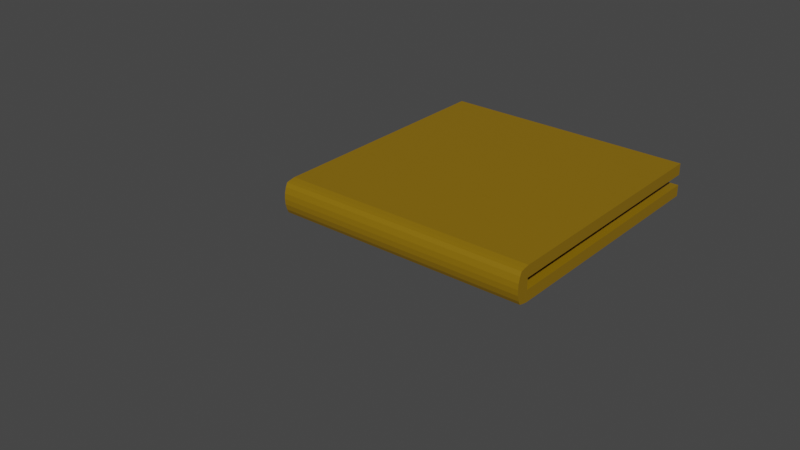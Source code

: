 # Source: book.blend  (saved by Blender 3.3.6; exported with 4.5.12 LTS)
import bpy
from mathutils import Matrix  # noqa: F401  (used for matrix-valued properties, if any)

bpy.ops.wm.read_factory_settings(use_empty=True)
scene = bpy.context.scene
scene.name = 'Scene'

# ---- collections
col_collection = bpy.data.collections.new('Collection'); scene.collection.children.link(col_collection)

# ---- materials (node trees are filled in below, after node groups)
mat_cover = bpy.data.materials.new('Cover')
mat_cover.use_transparent_shadow = False
mat_paper = bpy.data.materials.new('Paper')
mat_paper.use_transparent_shadow = False
mat_picture = bpy.data.materials.new('Picture')
mat_picture.use_transparent_shadow = False

# ---- material node trees
mat_cover.use_nodes = True; mat_cover.node_tree.nodes.clear()
_N = mat_cover.node_tree.nodes; _L = mat_cover.node_tree.links
n0 = _N.new('ShaderNodeBsdfPrincipled'); n0.name = 'Principled BSDF'; n0.location = (10, 300)
n0.distribution = 'GGX'
n0.subsurface_method = 'RANDOM_WALK_SKIN'
n0.inputs[0].default_value = (0.2598, 0.1466, 0.0, 1.0)
n0.inputs[3].default_value = 1.45
n0.inputs[27].default_value = (0.0, 0.0, 0.0, 1.0)
n0.inputs[28].default_value = 1.0
n1 = _N.new('ShaderNodeOutputMaterial'); n1.name = 'Material Output'; n1.location = (300, 300)
_L.new(n0.outputs[0], n1.inputs[0])
n1.is_active_output = True
mat_paper.use_nodes = True; mat_paper.node_tree.nodes.clear()
_N = mat_paper.node_tree.nodes; _L = mat_paper.node_tree.links
n0 = _N.new('ShaderNodeBsdfPrincipled'); n0.name = 'Principled BSDF'; n0.location = (10, 300)
n0.distribution = 'GGX'
n0.subsurface_method = 'RANDOM_WALK_SKIN'
n0.inputs[3].default_value = 1.45
n0.inputs[27].default_value = (0.0, 0.0, 0.0, 1.0)
n0.inputs[28].default_value = 1.0
n1 = _N.new('ShaderNodeOutputMaterial'); n1.name = 'Material Output'; n1.location = (300, 300)
_L.new(n0.outputs[0], n1.inputs[0])
n1.is_active_output = True
mat_picture.use_nodes = True; mat_picture.node_tree.nodes.clear()
_N = mat_picture.node_tree.nodes; _L = mat_picture.node_tree.links
n0 = _N.new('ShaderNodeBsdfPrincipled'); n0.name = 'Principled BSDF'; n0.location = (10, 300)
n0.distribution = 'GGX'
n0.subsurface_method = 'RANDOM_WALK_SKIN'
n0.inputs[0].default_value = (0.0, 0.8, 0.006524, 1.0)
n0.inputs[3].default_value = 1.45
n0.inputs[27].default_value = (0.0, 0.0, 0.0, 1.0)
n0.inputs[28].default_value = 1.0
n1 = _N.new('ShaderNodeOutputMaterial'); n1.name = 'Material Output'; n1.location = (300, 300)
_L.new(n0.outputs[0], n1.inputs[0])
n1.is_active_output = True

# ---- world
world_world = bpy.data.worlds.new('World'); scene.world = world_world
world_world.use_nodes = True; world_world.node_tree.nodes.clear()
_N = world_world.node_tree.nodes; _L = world_world.node_tree.links
n0 = _N.new('ShaderNodeOutputWorld'); n0.name = 'World Output'; n0.location = (300, 300)
n1 = _N.new('ShaderNodeBackground'); n1.name = 'Background'; n1.location = (10, 300)
n1.inputs[0].default_value = (0.05088, 0.05088, 0.05088, 1.0)
_L.new(n1.outputs[0], n0.inputs[0])
n0.is_active_output = True
world_world.color = (0.05088, 0.05088, 0.05088)
world_world.use_sun_shadow = False
world_world.sun_shadow_jitter_overblur = 0.0

# ---- meshes
me_cube = bpy.data.meshes.new('Cube')
me_cube.from_pydata([(0.7047, 0.5, -0.0006624), (0.7047, 0.5, -0.05473), (0.7047, -0.5, -0.0006624), (0.7047, -0.5, -0.05473), (-0.5, 0.5, -0.0006624), (-0.5, 0.5, -0.05473), (-0.5, -0.5, -0.0006624), (-0.5, -0.5, -0.05473), (-0.5, -0.7411, -0.04552), (-0.5, -0.7572, -0.0006624), (0.7047, -0.7572, -0.0006624), (0.7047, -0.7411, -0.04552), (-0.5, -0.6976, -0.05473), (-0.5, -0.6976, -0.0006624), (0.7047, -0.6976, -0.05473), (0.7047, -0.6976, -0.0006624), (0.7047, -0.7572, 0.05087), (-0.5, -0.7572, 0.05087), (-0.5, -0.6976, 0.05087), (0.7047, -0.6976, 0.05087), (0.7047, -0.7411, 0.09648), (-0.5, -0.7411, 0.09648), (-0.5, -0.6976, 0.1057), (0.7047, -0.6976, 0.1057), (-0.5, -0.4979, 0.05087), (0.7047, -0.4979, 0.05087), (-0.5, -0.4979, 0.1057), (0.7047, -0.4979, 0.1057), (-0.5, 0.4957, 0.05087), (0.7047, 0.4957, 0.05087), (-0.5, 0.4957, 0.1057), (0.7047, 0.4957, 0.1057), (-0.5, -0.7238, -0.04994), (0.7047, -0.7238, -0.04994), (-0.5, -0.7238, -0.0006624), (0.7047, -0.7238, -0.0006624), (-0.5, -0.7238, 0.05087), (0.7047, -0.7238, 0.05087), (-0.5, -0.7238, 0.1009), (0.7047, -0.7238, 0.1009), (0.7047, -0.7591, 0.02511), (-0.5, -0.7591, 0.02511), (-0.5, -0.6976, 0.02511), (0.7047, -0.6976, 0.02511), (-0.5, -0.7238, 0.02511), (0.7047, -0.7238, 0.02511), (-0.5, -0.6976, 0.07828), (0.7047, -0.6976, 0.07828), (-0.5, -0.7499, 0.07828), (0.7047, -0.7499, 0.07828), (-0.5, -0.4979, 0.07828), (0.7047, -0.4979, 0.07828), (-0.5, 0.4957, 0.07828), (0.7047, 0.4957, 0.07828), (0.7047, -0.7238, 0.07828), (-0.5, -0.7238, 0.07828), (0.7047, 0.5, -0.02769), (-0.5, -0.5, -0.02769), (0.7047, -0.5, -0.02769), (-0.5, 0.5, -0.02769), (-0.5, -0.7499, -0.02769), (0.7047, -0.7499, -0.02769), (0.7047, -0.6976, -0.02769), (-0.5, -0.6976, -0.02769), (0.7047, -0.7238, -0.02769), (-0.5, -0.7238, -0.02769)], [], [(0, 4, 6, 2), (65, 32, 8, 60), (57, 6, 4, 59), (5, 1, 3, 7), (56, 0, 2, 58), (59, 4, 0, 56), (61, 10, 9, 60), (32, 33, 11, 8), (41, 40, 16, 17), (64, 35, 10, 61), (58, 2, 15, 62), (2, 6, 13, 15), (7, 3, 14, 12), (57, 7, 12, 63), (47, 19, 25, 51), (43, 42, 18, 19), (45, 43, 19, 37), (44, 41, 17, 36), (39, 38, 21, 20), (55, 48, 21, 38), (54, 47, 23, 39), (48, 49, 20, 21), (50, 26, 30, 52), (22, 23, 27, 26), (19, 18, 24, 25), (46, 22, 26, 50), (53, 52, 30, 31), (25, 24, 28, 29), (51, 25, 29, 53), (26, 27, 31, 30), (49, 54, 39, 20), (46, 55, 38, 22), (23, 22, 38, 39), (42, 44, 36, 18), (40, 45, 37, 16), (62, 15, 35, 64), (12, 14, 33, 32), (63, 12, 32, 65), (10, 35, 45, 40), (13, 34, 44, 42), (34, 9, 41, 44), (35, 15, 43, 45), (15, 13, 42, 43), (9, 10, 40, 41), (18, 36, 55, 46), (16, 37, 54, 49), (27, 51, 53, 31), (29, 28, 52, 53), (18, 46, 50, 24), (24, 50, 52, 28), (17, 16, 49, 48), (37, 19, 47, 54), (36, 17, 48, 55), (23, 47, 51, 27), (13, 63, 65, 34), (14, 62, 64, 33), (6, 57, 63, 13), (3, 58, 62, 14), (33, 64, 61, 11), (11, 61, 60, 8), (5, 59, 56, 1), (1, 56, 58, 3), (7, 57, 59, 5), (34, 65, 60, 9)])
_uv = me_cube.uv_layers.new(name='UVMap')
_uv.uv.foreach_set('vector', [0.625, 0.5, 0.875, 0.5, 0.875, 0.75, 0.625, 0.75, 0.5, 0.0, 0.375, 0.0, 0.375, 0.0, 0.5, 0.0, 0.5, 0.0, 0.625, 0.0, 0.625, 0.25, 0.5, 0.25, 0.125, 0.5, 0.375, 0.5, 0.375, 0.75, 0.125, 0.75, 0.5, 0.5, 0.625, 0.5, 0.625, 0.75, 0.5, 0.75, 0.5, 0.25, 0.625, 0.25, 0.625, 0.5, 0.5, 0.5, 0.5, 0.75, 0.625, 0.75, 0.625, 1.0, 0.5, 1.0, 0.125, 0.75, 0.375, 0.75, 0.375, 0.75, 0.125, 0.75, 0.625, 1.0, 0.625, 0.75, 0.625, 0.75, 0.625, 1.0, 0.5, 0.75, 0.625, 0.75, 0.625, 0.75, 0.5, 0.75, 0.5, 0.75, 0.625, 0.75, 0.625, 0.75, 0.5, 0.75, 0.625, 0.75, 0.875, 0.75, 0.875, 0.75, 0.625, 0.75, 0.125, 0.75, 0.375, 0.75, 0.375, 0.75, 0.125, 0.75, 0.5, 0.0, 0.375, 0.0, 0.375, 0.0, 0.5, 0.0, 0.625, 0.75, 0.625, 0.75, 0.625, 0.75, 0.625, 0.75, 0.625, 0.75, 0.875, 0.75, 0.875, 0.75, 0.625, 0.75, 0.625, 0.75, 0.625, 0.75, 0.625, 0.75, 0.625, 0.75, 0.625, 0.0, 0.625, 0.0, 0.625, 0.0, 0.625, 0.0, 0.625, 0.75, 0.875, 0.75, 0.875, 0.75, 0.625, 0.75, 0.625, 0.0, 0.625, 0.0, 0.625, 0.0, 0.625, 0.0, 0.625, 0.75, 0.625, 0.75, 0.625, 0.75, 0.625, 0.75, 0.625, 1.0, 0.625, 0.75, 0.625, 0.75, 0.625, 1.0, 0.625, 0.0, 0.625, 0.0, 0.625, 0.0, 0.625, 0.0, 0.875, 0.75, 0.625, 0.75, 0.625, 0.75, 0.875, 0.75, 0.625, 0.75, 0.875, 0.75, 0.875, 0.75, 0.625, 0.75, 0.625, 0.0, 0.625, 0.0, 0.625, 0.0, 0.625, 0.0, 0.625, 0.75, 0.875, 0.75, 0.875, 0.75, 0.625, 0.75, 0.625, 0.75, 0.875, 0.75, 0.875, 0.75, 0.625, 0.75, 0.625, 0.75, 0.625, 0.75, 0.625, 0.75, 0.625, 0.75, 0.875, 0.75, 0.625, 0.75, 0.625, 0.75, 0.875, 0.75, 0.625, 0.75, 0.625, 0.75, 0.625, 0.75, 0.625, 0.75, 0.625, 0.0, 0.625, 0.0, 0.625, 0.0, 0.625, 0.0, 0.625, 0.75, 0.875, 0.75, 0.875, 0.75, 0.625, 0.75, 0.625, 0.0, 0.625, 0.0, 0.625, 0.0, 0.625, 0.0, 0.625, 0.75, 0.625, 0.75, 0.625, 0.75, 0.625, 0.75, 0.5, 0.75, 0.625, 0.75, 0.625, 0.75, 0.5, 0.75, 0.125, 0.75, 0.375, 0.75, 0.375, 0.75, 0.125, 0.75, 0.5, 0.0, 0.375, 0.0, 0.375, 0.0, 0.5, 0.0, 0.625, 0.75, 0.625, 0.75, 0.625, 0.75, 0.625, 0.75, 0.625, 0.0, 0.625, 0.0, 0.625, 0.0, 0.625, 0.0, 0.625, 0.0, 0.625, 0.0, 0.625, 0.0, 0.625, 0.0, 0.625, 0.75, 0.625, 0.75, 0.625, 0.75, 0.625, 0.75, 0.625, 0.75, 0.875, 0.75, 0.875, 0.75, 0.625, 0.75, 0.625, 1.0, 0.625, 0.75, 0.625, 0.75, 0.625, 1.0, 0.625, 0.0, 0.625, 0.0, 0.625, 0.0, 0.625, 0.0, 0.625, 0.75, 0.625, 0.75, 0.625, 0.75, 0.625, 0.75, 0.625, 0.75, 0.625, 0.75, 0.625, 0.75, 0.625, 0.75, 0.625, 0.75, 0.875, 0.75, 0.875, 0.75, 0.625, 0.75, 0.625, 0.0, 0.625, 0.0, 0.625, 0.0, 0.625, 0.0, 0.625, 0.0, 0.625, 0.0, 0.625, 0.0, 0.625, 0.0, 0.625, 1.0, 0.625, 0.75, 0.625, 0.75, 0.625, 1.0, 0.625, 0.75, 0.625, 0.75, 0.625, 0.75, 0.625, 0.75, 0.625, 0.0, 0.625, 0.0, 0.625, 0.0, 0.625, 0.0, 0.625, 0.75, 0.625, 0.75, 0.625, 0.75, 0.625, 0.75, 0.625, 0.0, 0.5, 0.0, 0.5, 0.0, 0.625, 0.0, 0.375, 0.75, 0.5, 0.75, 0.5, 0.75, 0.375, 0.75, 0.625, 0.0, 0.5, 0.0, 0.5, 0.0, 0.625, 0.0, 0.375, 0.75, 0.5, 0.75, 0.5, 0.75, 0.375, 0.75, 0.375, 0.75, 0.5, 0.75, 0.5, 0.75, 0.375, 0.75, 0.375, 0.75, 0.5, 0.75, 0.5, 1.0, 0.375, 1.0, 0.375, 0.25, 0.5, 0.25, 0.5, 0.5, 0.375, 0.5, 0.375, 0.5, 0.5, 0.5, 0.5, 0.75, 0.375, 0.75, 0.375, 0.0, 0.5, 0.0, 0.5, 0.25, 0.375, 0.25, 0.625, 0.0, 0.5, 0.0, 0.5, 0.0, 0.625, 0.0])
me_cube.materials.append(mat_cover)
me_cube.use_mirror_vertex_groups = False
me_cube.update()
me_cube_001 = bpy.data.meshes.new('Cube.001')
me_cube_001.from_pydata([(-0.5301, -0.427, -0.02181), (-0.5301, -0.427, 0.02181), (-0.5301, 0.4864, -0.02181), (-0.5301, 0.4864, 0.02181), (0.5301, -0.427, -0.02181), (0.5301, -0.427, 0.02181), (0.5301, 0.4864, -0.02181), (0.5301, 0.4864, 0.02181)], [], [(0, 1, 3, 2), (2, 3, 7, 6), (6, 7, 5, 4), (4, 5, 1, 0), (2, 6, 4, 0)])
_uv = me_cube_001.uv_layers.new(name='UVMap')
_uv.uv.foreach_set('vector', [0.375, 0.0, 0.625, 0.0, 0.625, 0.25, 0.375, 0.25, 0.375, 0.25, 0.625, 0.25, 0.625, 0.5, 0.375, 0.5, 0.375, 0.5, 0.625, 0.5, 0.625, 0.75, 0.375, 0.75, 0.375, 0.75, 0.625, 0.75, 0.625, 1.0, 0.375, 1.0, 0.125, 0.5, 0.375, 0.5, 0.375, 0.75, 0.125, 0.75])
me_cube_001.materials.append(mat_paper)
me_cube_001.materials.append(mat_cover)
me_cube_001.update()
me_cube_002 = bpy.data.meshes.new('Cube.002')
me_cube_002.from_pydata([(-0.5301, -0.5527, -0.02181), (-0.5301, -0.5527, 0.02181), (-0.5301, 0.5527, -0.02181), (-0.5301, 0.5527, 0.02181), (0.5301, -0.5527, -0.02181), (0.5301, -0.5527, 0.02181), (0.5301, 0.5527, -0.02181), (0.5301, 0.5527, 0.02181)], [], [(0, 1, 3, 2), (2, 3, 7, 6), (6, 7, 5, 4), (4, 5, 1, 0), (7, 3, 1, 5)])
_uv = me_cube_002.uv_layers.new(name='UVMap')
_uv.uv.foreach_set('vector', [0.375, 0.0, 0.625, 0.0, 0.625, 0.25, 0.375, 0.25, 0.375, 0.25, 0.625, 0.25, 0.625, 0.5, 0.375, 0.5, 0.375, 0.5, 0.625, 0.5, 0.625, 0.75, 0.375, 0.75, 0.375, 0.75, 0.625, 0.75, 0.625, 1.0, 0.375, 1.0, 0.625, 0.5, 0.875, 0.5, 0.875, 0.75, 0.625, 0.75])
me_cube_002.update()
me_plane = bpy.data.meshes.new('Plane')
me_plane.from_pydata([(-0.1904, -0.3159, 0.0), (0.1904, -0.3159, 0.0), (-0.1904, 0.3159, 0.0), (0.1904, 0.3159, 0.0)], [], [(0, 1, 3, 2)])
_uv = me_plane.uv_layers.new(name='UVMap')
_uv.uv.foreach_set('vector', [0.0, 0.0, 1.0, 0.0, 1.0, 1.0, 0.0, 1.0])
me_plane.materials.append(mat_picture)
me_plane.update()
me_plane_001 = bpy.data.meshes.new('Plane.001')
me_plane_001.from_pydata([(-0.2443, -0.4025, 0.0), (0.2443, -0.4025, 0.0), (-0.2443, 0.4025, 0.0), (0.2443, 0.4025, 0.0)], [], [(0, 1, 3, 2)])
_uv = me_plane_001.uv_layers.new(name='UVMap')
_uv.uv.foreach_set('vector', [0.0, 0.0, 1.0, 0.0, 1.0, 1.0, 0.0, 1.0])
me_plane_001.materials.append(mat_picture)
me_plane_001.update()
me_plane_002 = bpy.data.meshes.new('Plane.002')
me_plane_002.from_pydata([(-0.1408, -0.2337, 0.0), (0.1408, -0.2337, 0.0), (-0.1408, 0.2337, 0.0), (0.1408, 0.2337, 0.0)], [], [(0, 1, 3, 2)])
_uv = me_plane_002.uv_layers.new(name='UVMap')
_uv.uv.foreach_set('vector', [0.0, 0.0, 1.0, 0.0, 1.0, 1.0, 0.0, 1.0])
me_plane_002.materials.append(mat_picture)
me_plane_002.update()
me_plane_003 = bpy.data.meshes.new('Plane.003')
me_plane_003.from_pydata([(-0.1408, -0.2337, 0.0), (0.1408, -0.2337, 0.0), (-0.1408, 0.2337, 0.0), (0.1408, 0.2337, 0.0)], [], [(0, 1, 3, 2)])
_uv = me_plane_003.uv_layers.new(name='UVMap')
_uv.uv.foreach_set('vector', [0.0, 0.0, 1.0, 0.0, 1.0, 1.0, 0.0, 1.0])
me_plane_003.materials.append(mat_picture)
me_plane_003.update()
me_plane_004 = bpy.data.meshes.new('Plane.004')
me_plane_004.from_pydata([(-0.1408, -0.2337, 0.0), (0.1408, -0.2337, 0.0), (-0.1408, 0.2337, 0.0), (0.1408, 0.2337, 0.0)], [], [(0, 1, 3, 2)])
_uv = me_plane_004.uv_layers.new(name='UVMap')
_uv.uv.foreach_set('vector', [0.0, 0.0, 1.0, 0.0, 1.0, 1.0, 0.0, 1.0])
me_plane_004.materials.append(mat_picture)
me_plane_004.update()
arm_armature = bpy.data.armatures.new('Armature')  # bones are not reproduced

# ---- objects
ob_book = bpy.data.objects.new('Book', me_cube)
ob_reportbook = bpy.data.objects.new('ReportBook', arm_armature)
ob_page = bpy.data.objects.new('Page', me_cube_001)
ob_page_001 = bpy.data.objects.new('Page.001', me_cube_002)
ob_mainpicture = bpy.data.objects.new('MainPicture', me_plane)
ob_leftreporttext = bpy.data.objects.new('LeftReportText', me_plane_001)
ob_showcasepicture1 = bpy.data.objects.new('ShowCasePicture1', me_plane_002)
ob_showcasepicture2 = bpy.data.objects.new('ShowCasePicture2', me_plane_003)
ob_showcasepicture3 = bpy.data.objects.new('ShowCasePicture3', me_plane_004)

# ---- transforms, parenting, visibility, modifiers, constraints
ob_book.parent = ob_reportbook
ob_book.matrix_parent_inverse = Matrix(((1.0, 2.22e-16, 2.22e-16, 3.315e-16), (2.22e-16, -4.371e-08, -1.0, -0.05803), (-2.22e-16, 1.0, -4.371e-08, 1.435), (-0.0, -0.0, 0.0, 1.0)))
ob_book.location = (0.0, -0.7174, -0.02901)
ob_book.lock_rotations_4d = False
ob_book.empty_display_type = 'ARROWS'
ob_book.lineart.crease_threshold = 0.0
_vg = ob_book.vertex_groups.new(name='BoneCover')
for _i, _w in zip([0, 1, 2, 3, 4, 5, 6, 7, 8, 9, 10, 11, 12, 13, 14, 15, 16, 17, 18, 19, 20, 21, 22, 23, 24, 25, 26, 27, 28, 29, 30, 31, 32, 33, 34, 35, 36, 37, 38, 39, 40, 41, 42, 43, 44, 45, 46, 47, 48, 49, 50, 51, 52, 53, 54, 55, 56, 57, 58, 59, 60, 61, 62, 63, 64, 65], [0.9994, 0.9992, 0.6396, 0.6138, 0.9816, 0.9851, 0.7457, 0.7026, 0.4727, 0.4425, 0.4039, 0.4289, 0.5124, 0.505, 0.4571, 0.4092, 0.3841, 0.42, 0.4059, 0.3579, 0.369, 0.4057, 0.378, 0.3484, 0.1964, 0.2247, 0.2274, 0.2436, 1.325e-05, 0.0006497, 4.879e-05, 0.0007419, 0.4871, 0.4394, 0.4665, 0.4059, 0.4165, 0.3728, 0.3965, 0.3617, 0.3931, 0.4296, 0.4532, 0.3829, 0.441, 0.3878, 0.3884, 0.3518, 0.4136, 0.3762, 0.2111, 0.2337, 2.09e-05, 0.0006659, 0.3645, 0.4013, 0.9994, 0.7252, 0.6273, 0.9839, 0.4588, 0.4179, 0.4366, 0.5114, 0.4255, 0.4815]): _vg.add([_i], _w, 'REPLACE')
_vg = ob_book.vertex_groups.new(name='BoneFrame')
for _i, _w in zip([2, 3, 6, 7, 8, 9, 10, 11, 12, 13, 14, 15, 16, 17, 18, 19, 20, 21, 22, 23, 24, 25, 26, 27, 32, 33, 34, 35, 36, 37, 38, 39, 40, 41, 42, 43, 44, 45, 46, 47, 48, 49, 50, 51, 54, 55, 57, 58, 60, 61, 62, 63, 64, 65], [0.0511, 0.05784, 0.07878, 0.09281, 0.183, 0.2002, 0.1015, 0.0916, 0.1647, 0.1608, 0.08362, 0.06558, 0.1008, 0.1988, 0.1952, 0.06568, 0.09105, 0.1801, 0.1673, 0.0833, 0.08739, 0.05108, 0.09928, 0.05781, 0.1751, 0.08823, 0.1851, 0.0854, 0.1947, 0.0852, 0.1745, 0.08778, 0.1028, 0.2026, 0.1775, 0.06594, 0.1916, 0.08517, 0.1794, 0.07536, 0.1872, 0.09486, 0.093, 0.05433, 0.08672, 0.1853, 0.08549, 0.05436, 0.1927, 0.09544, 0.07548, 0.1627, 0.08705, 0.1802]): _vg.add([_i], _w, 'REPLACE')
_vg = ob_book.vertex_groups.new(name='Bone.002')
for _i, _w in zip([0, 1, 2, 3, 4, 5, 6, 7, 8, 9, 10, 11, 12, 13, 14, 15, 16, 17, 18, 19, 20, 21, 22, 23, 24, 25, 26, 27, 28, 29, 30, 31, 32, 33, 34, 35, 36, 37, 38, 39, 40, 41, 42, 43, 44, 45, 46, 47, 48, 49, 50, 51, 52, 53, 54, 55, 56, 57, 58, 59, 60, 61, 62, 63, 64, 65], [0.0002068, 3.012e-05, 0.2526, 0.2711, 0.0001598, 0.003847, 0.1582, 0.1852, 0.3211, 0.3342, 0.4237, 0.4076, 0.2993, 0.3025, 0.3864, 0.4159, 0.4455, 0.3582, 0.3674, 0.4849, 0.4718, 0.3912, 0.4314, 0.501, 0.6996, 0.6754, 0.6549, 0.6485, 1.0, 1.0, 0.9618, 1.0, 0.3144, 0.4, 0.3211, 0.4218, 0.3617, 0.4614, 0.4059, 0.4827, 0.4338, 0.3447, 0.3337, 0.4492, 0.339, 0.4414, 0.4054, 0.4948, 0.3762, 0.4602, 0.6785, 0.6625, 0.9977, 1.0, 0.4752, 0.3885, 0.0003263, 0.171, 0.2614, 0.0006789, 0.3253, 0.4152, 0.3988, 0.2989, 0.4077, 0.3133]): _vg.add([_i], _w, 'REPLACE')
_vg = ob_book.vertex_groups.new(name='Root')
for _i, _w in zip([2, 3, 10, 11, 13, 14, 15, 16, 18, 19, 20, 23, 25, 27, 33, 34, 35, 36, 37, 39, 40, 42, 43, 44, 45, 46, 47, 49, 51, 54, 58, 61, 62, 63, 64], [0.05662, 0.05718, 0.07078, 0.07176, 0.01309, 0.07278, 0.1091, 0.06939, 0.01275, 0.09133, 0.06801, 0.06708, 0.04713, 0.04981, 0.07221, 0.004263, 0.08676, 0.004007, 0.08045, 0.06764, 0.07014, 0.02088, 0.1018, 0.00654, 0.08544, 0.003348, 0.07791, 0.06856, 0.04831, 0.07338, 0.05681, 0.07138, 0.08898, 0.003949, 0.07957]): _vg.add([_i], _w, 'REPLACE')
_vg = ob_book.vertex_groups.new(name='BoneCover.001')
for _i, _w in zip([0, 1, 2, 3, 4, 5, 6, 7, 8, 9, 10, 11, 12, 13, 14, 15, 16, 17, 18, 19, 20, 21, 22, 23, 24, 25, 26, 27, 28, 29, 30, 31, 32, 33, 34, 35, 36, 37, 38, 39, 40, 41, 42, 43, 44, 45, 46, 47, 48, 49, 50, 51, 52, 53, 54, 55, 56, 57, 58, 59, 60, 61, 62, 63, 64, 65], [7.482e-09, 3.504e-08, 0.2527, 0.2712, 6.149e-10, 1.027e-08, 0.1583, 0.1853, 0.3212, 0.3343, 0.4238, 0.4077, 0.2994, 0.3026, 0.3865, 0.4161, 0.4457, 0.3583, 0.3676, 0.485, 0.472, 0.3913, 0.4316, 0.5012, 0.6999, 0.6756, 0.6552, 0.6487, 0.9981, 1.0, 0.9976, 1.0, 0.3145, 0.4002, 0.3212, 0.422, 0.3619, 0.4615, 0.4061, 0.4829, 0.4339, 0.3448, 0.3338, 0.4494, 0.3392, 0.4416, 0.4055, 0.4949, 0.3764, 0.4604, 0.6788, 0.6628, 0.9979, 1.0, 0.4754, 0.3887, 1.099e-08, 0.1711, 0.2615, 1.274e-09, 0.3254, 0.4153, 0.3989, 0.299, 0.4079, 0.3134]): _vg.add([_i], _w, 'REPLACE')
_m = ob_book.modifiers.new('Armature', 'ARMATURE')
_m.object = ob_reportbook
ob_reportbook.location = (0.0, -1.435, -0.05803)
ob_reportbook.rotation_euler = (-1.571, -2.22e-16, 2.22e-16)
ob_page.parent = ob_reportbook
ob_page.matrix_parent_inverse = Matrix(((1.0, 2.22e-16, 2.22e-16, 3.315e-16), (2.22e-16, -4.371e-08, -1.0, -0.05803), (-2.22e-16, 1.0, -4.371e-08, 1.435), (-0.0, -0.0, 0.0, 1.0)))
ob_page.location = (0.1045, -0.8336, -0.001323)
ob_page.rotation_euler = (0.04061, 8.001e-27, -5.911e-25)
_vg = ob_page.vertex_groups.new(name='Root')
_vg = ob_page.vertex_groups.new(name='BoneCover')
for _i, _w in zip([0, 1, 2, 3, 4, 5, 6, 7], [4.081e-08, 4.532e-08, 4.778e-11, 3.566e-09, 0.001796, 0.001591, 0.0003041, 0.0004084]): _vg.add([_i], _w, 'REPLACE')
_vg = ob_page.vertex_groups.new(name='BoneFrame')
for _i, _w in zip([0, 1, 4, 5], [0.9946, 0.9923, 0.9997, 0.9994]): _vg.add([_i], _w, 'REPLACE')
_vg = ob_page.vertex_groups.new(name='Bone.002')
_vg = ob_page.vertex_groups.new(name='BoneCover.001')
for _i, _w in zip([0, 1, 2, 3, 4, 5, 6, 7], [1.0, 1.0, 1.0, 1.0, 1.0, 1.0, 1.0, 1.0]): _vg.add([_i], _w, 'REPLACE')
_vg = ob_page.vertex_groups.new(name='Control')
for _i, _w in zip([0, 1, 2, 3, 4, 5, 6, 7], [0.0, 0.0, 0.0, 0.0, 0.0, 0.0, 0.0, 0.0]): _vg.add([_i], _w, 'REPLACE')
_m = ob_page.modifiers.new('Armature', 'ARMATURE')
_m.object = ob_reportbook
ob_page_001.parent = ob_reportbook
ob_page_001.matrix_parent_inverse = Matrix(((1.0, 2.22e-16, 2.22e-16, 3.315e-16), (2.22e-16, -4.371e-08, -1.0, -0.05803), (-2.22e-16, 1.0, -4.371e-08, 1.435), (-0.0, -0.0, 0.0, 1.0)))
ob_page_001.location = (0.1045, -0.7813, -0.02911)
ob_page_001.rotation_euler = (-0.02656, 5.642e-32, 1.289e-25)
_vg = ob_page_001.vertex_groups.new(name='Root')
_vg = ob_page_001.vertex_groups.new(name='BoneCover')
for _i, _w in zip([0, 1, 2, 3, 4, 5, 6, 7], [0.9723, 0.9821, 0.999, 0.9971, 1.0, 1.0, 1.0, 1.0]): _vg.add([_i], _w, 'REPLACE')
_vg = ob_page_001.vertex_groups.new(name='BoneFrame')
for _i, _w in zip([0, 1, 2, 3, 4, 5, 6, 7], [0.0, 0.0, 0.0, 0.0, 0.0, 0.0, 0.0, 0.0]): _vg.add([_i], _w, 'REPLACE')
_vg = ob_page_001.vertex_groups.new(name='Bone.002')
for _i, _w in zip([0, 1, 2, 3, 4, 5, 6, 7], [0.004745, 0.003867, 0.001358, 0.0007066, 1.377e-05, 7.802e-06, 0.0004919, 0.0004168]): _vg.add([_i], _w, 'REPLACE')
_m = ob_page_001.modifiers.new('Armature', 'ARMATURE')
_m.object = ob_reportbook
ob_mainpicture.parent = ob_reportbook
ob_mainpicture.matrix_parent_inverse = Matrix(((1.0, 2.22e-16, 2.22e-16, 3.315e-16), (2.22e-16, -4.371e-08, -1.0, -0.05803), (-2.22e-16, 1.0, -4.371e-08, 1.435), (-0.0, -0.0, 0.0, 1.0)))
ob_mainpicture.location = (0.368, -0.7913, 0.02131)
_vg = ob_mainpicture.vertex_groups.new(name='Root')
_vg = ob_mainpicture.vertex_groups.new(name='BoneCover')
_vg.add([0, 1, 2, 3], 1.0, 'REPLACE')
_vg = ob_mainpicture.vertex_groups.new(name='BoneFrame')
_vg = ob_mainpicture.vertex_groups.new(name='BoneCover.001')
_m = ob_mainpicture.modifiers.new('Armature', 'ARMATURE')
_m.object = ob_reportbook
ob_leftreporttext.parent = ob_reportbook
ob_leftreporttext.matrix_parent_inverse = Matrix(((1.0, 2.22e-16, 2.22e-16, 3.315e-16), (2.22e-16, -4.371e-08, -1.0, -0.05803), (-2.22e-16, 1.0, -4.371e-08, 1.435), (-0.0, -0.0, 0.0, 1.0)))
ob_leftreporttext.location = (-0.1096, -0.7913, 0.02131)
_vg = ob_leftreporttext.vertex_groups.new(name='Root')
_vg = ob_leftreporttext.vertex_groups.new(name='BoneCover')
_vg.add([0, 1, 2, 3], 1.0, 'REPLACE')
_vg = ob_leftreporttext.vertex_groups.new(name='BoneFrame')
_vg = ob_leftreporttext.vertex_groups.new(name='BoneCover.001')
_m = ob_leftreporttext.modifiers.new('Armature', 'ARMATURE')
_m.object = ob_reportbook
ob_showcasepicture1.parent = ob_reportbook
ob_showcasepicture1.matrix_parent_inverse = Matrix(((1.0, 2.22e-16, 2.22e-16, 3.315e-16), (2.22e-16, -4.371e-08, -1.0, -0.05803), (-2.22e-16, 1.0, -4.371e-08, 1.435), (-0.0, -0.0, 0.0, 1.0)))
ob_showcasepicture1.location = (0.3898, -0.819, -0.03826)
ob_showcasepicture1.rotation_euler = (0.04913, -1.314e-26, -4.084e-25)
_vg = ob_showcasepicture1.vertex_groups.new(name='Root')
_vg.add([0, 1, 2, 3], 1.0, 'REPLACE')
_vg = ob_showcasepicture1.vertex_groups.new(name='BoneCover')
_vg = ob_showcasepicture1.vertex_groups.new(name='BoneFrame')
_vg = ob_showcasepicture1.vertex_groups.new(name='BoneCover.001')
for _i, _w in zip([0, 1, 2, 3], [0.9439, 0.9974, 0.9856, 0.9673]): _vg.add([_i], _w, 'REPLACE')
_m = ob_showcasepicture1.modifiers.new('Armature', 'ARMATURE')
_m.object = ob_reportbook
ob_showcasepicture2.parent = ob_reportbook
ob_showcasepicture2.matrix_parent_inverse = Matrix(((1.0, 2.22e-16, 2.22e-16, 3.315e-16), (2.22e-16, -4.371e-08, -1.0, -0.05803), (-2.22e-16, 1.0, -4.371e-08, 1.435), (-0.0, -0.0, 0.0, 1.0)))
ob_showcasepicture2.location = (0.07927, -0.6919, -0.03046)
ob_showcasepicture2.rotation_euler = (0.06657, 2.15e-26, -9.688e-25)
_vg = ob_showcasepicture2.vertex_groups.new(name='Root')
_vg.add([0, 1, 2, 3], 1.0, 'REPLACE')
_vg = ob_showcasepicture2.vertex_groups.new(name='BoneCover')
_vg = ob_showcasepicture2.vertex_groups.new(name='BoneFrame')
_vg = ob_showcasepicture2.vertex_groups.new(name='BoneCover.001')
for _i, _w in zip([0, 1, 2, 3], [0.9965, 0.9991, 0.9616, 0.9999]): _vg.add([_i], _w, 'REPLACE')
_m = ob_showcasepicture2.modifiers.new('Armature', 'ARMATURE')
_m.object = ob_reportbook
ob_showcasepicture3.parent = ob_reportbook
ob_showcasepicture3.matrix_parent_inverse = Matrix(((1.0, 2.22e-16, 2.22e-16, 3.315e-16), (2.22e-16, -4.371e-08, -1.0, -0.05803), (-2.22e-16, 1.0, -4.371e-08, 1.435), (-0.0, -0.0, 0.0, 1.0)))
ob_showcasepicture3.location = (-0.2273, -0.9025, -0.04186)
ob_showcasepicture3.rotation_euler = (0.04054, -4.113e-26, -7.086e-26)
_vg = ob_showcasepicture3.vertex_groups.new(name='Root')
_vg.add([0, 1, 2, 3], 1.0, 'REPLACE')
_vg = ob_showcasepicture3.vertex_groups.new(name='BoneCover')
for _i, _w in zip([0, 1, 2, 3], [0.01164, 0.02444, 0.002261, 0.00227]): _vg.add([_i], _w, 'REPLACE')
_vg = ob_showcasepicture3.vertex_groups.new(name='BoneFrame')
_vg = ob_showcasepicture3.vertex_groups.new(name='BoneCover.001')
for _i, _w in zip([0, 1, 2, 3], [0.9898, 0.9234, 0.9984, 0.7703]): _vg.add([_i], _w, 'REPLACE')
_vg = ob_showcasepicture3.vertex_groups.new(name='Control')
for _i, _w in zip([0, 1, 2, 3], [0.0, 0.0, 0.0, 0.0]): _vg.add([_i], _w, 'REPLACE')
_m = ob_showcasepicture3.modifiers.new('Armature', 'ARMATURE')
_m.object = ob_reportbook

# ---- collection membership
col_collection.objects.link(ob_book)
col_collection.objects.link(ob_reportbook)
col_collection.objects.link(ob_page)
col_collection.objects.link(ob_page_001)
col_collection.objects.link(ob_mainpicture)
col_collection.objects.link(ob_leftreporttext)
col_collection.objects.link(ob_showcasepicture1)
col_collection.objects.link(ob_showcasepicture2)
col_collection.objects.link(ob_showcasepicture3)

# ---- scene / render settings (as saved in the file)
scene.frame_start = 1; scene.frame_end = 20; scene.frame_set(22)
scene.render.engine = 'BLENDER_EEVEE_NEXT'
scene.cycles.sampling_pattern = 'TABULATED_SOBOL'
scene.cycles.use_light_tree = False
scene.view_settings.view_transform = 'Filmic'
bpy.context.view_layer.update()

# ---- added for rendering (the .blend has no active camera and no usable light): camera, sun
cam_auto = bpy.data.cameras.new('AutoCamera')
cam_auto.lens = 50.0
cam_auto.sensor_width = 36.0
cam_auto.clip_end = 1000.0
ob_auto_camera = bpy.data.objects.new('AutoCamera', cam_auto)
scene.collection.objects.link(ob_auto_camera)
ob_auto_camera.location = (2.62354, -4.4548, 2.06629)
ob_auto_camera.rotation_euler = (1.09748, -7.21219e-08, 0.694738)
scene.camera = ob_auto_camera
light_auto_sun = bpy.data.lights.new('AutoSun', 'SUN')
light_auto_sun.energy = 3.0
light_auto_sun.angle = 0.0523599
ob_auto_sun = bpy.data.objects.new('AutoSun', light_auto_sun)
scene.collection.objects.link(ob_auto_sun)
ob_auto_sun.rotation_euler = (0.872665, 0.174533, 0.523599)
bpy.context.view_layer.update()
